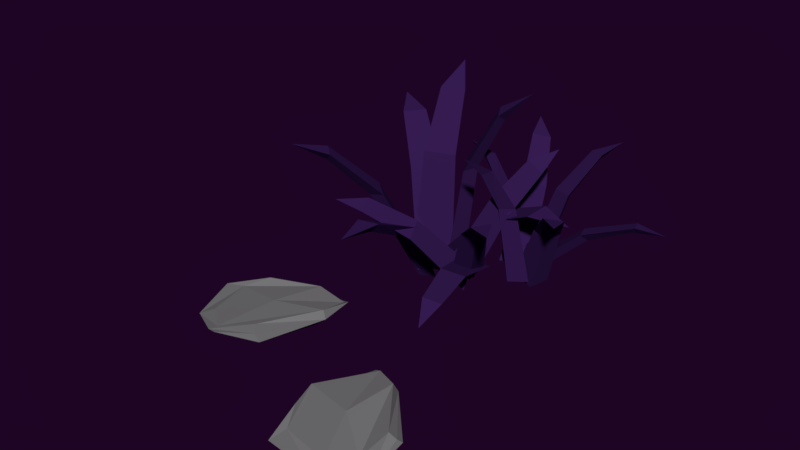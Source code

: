# Source: conjunto22.blend  (saved by Blender 2.79.0; exported with 4.5.12 LTS)
import bpy
from mathutils import Matrix  # noqa: F401  (used for matrix-valued properties, if any)

bpy.ops.wm.read_factory_settings(use_empty=True)
scene = bpy.context.scene
scene.name = 'Scene'

# ---- collections
col_collection_1 = bpy.data.collections.new('Collection 1'); scene.collection.children.link(col_collection_1)

# ---- materials (node trees are filled in below, after node groups)
mat_material_025 = bpy.data.materials.new('Material.025')
mat_material_025.alpha_threshold = 0.0
mat_material_025.use_transparent_shadow = False
mat_material_025.diffuse_color = (0.03823, 0.01219, 0.08714, 1.0)
mat_material_025.roughness = 0.5
mat_material_013 = bpy.data.materials.new('Material.013')
mat_material_013.alpha_threshold = 0.0
mat_material_013.use_transparent_shadow = False
mat_material_013.diffuse_color = (0.1932, 0.1904, 0.196, 1.0)
mat_material_013.roughness = 0.5
mat_material_013.line_color = (0.0, 0.0, 0.0, 1.0)

# ---- material node trees

# ---- world
world_world_001 = bpy.data.worlds.new('World.001'); scene.world = world_world_001
world_world_001.color = (0.0134, 0.001575, 0.01811)
world_world_001.use_sun_shadow = False
world_world_001.sun_shadow_jitter_overblur = 0.0
world_world_001.cycles.sampling_method = 'MANUAL'
world_world_001.light_settings.ao_factor = 0.4154
world_world_001.light_settings.distance = 0.4

# ---- meshes
me_plane_022 = bpy.data.meshes.new('Plane.022')
me_plane_022.from_pydata([(-1.144, 1.806, -2.137), (-1.101, 3.011, -2.209), (-2.345, 3.414, -2.118), (-1.633, 3.601, 2.89), (-0.6741, 2.355, 2.873), (-0.6506, 3.291, 2.817), (0.4837, 3.289, 5.687), (0.3601, 3.921, 5.322), (-0.2435, 4.255, 5.698), (1.382, 4.559, 6.677), (-2.426, 2.63, -2.832), (-1.275, 2.214, -3.214), (-0.4618, 2.908, -2.577), (-0.2086, -0.5801, 1.082), (-1.745, -0.7975, 0.8827), (-0.8321, -1.123, 0.5841), (-1.123, -3.687, 2.244), (-0.469, -3.602, 1.862), (0.0595, -3.519, 2.397), (-0.215, -5.418, 2.199), (-4.573, 2.648, 1.666), (-2.501, 1.226, -2.728), (-2.66, 2.465, -3.124), (-1.647, 3.041, -2.808), (-3.923, 4.077, 1.593), (-4.706, 3.622, 1.351), (-6.11, 5.108, 3.662), (-6.475, 4.623, 3.239), (-6.621, 4.014, 3.712), (-7.885, 5.42, 4.052), (-1.752, 2.825, -2.137), (-2.935, 3.057, -2.209), (-3.529, 1.893, -2.118), (-3.601, 2.625, 2.89), (-2.22, 3.376, 2.873), (-3.141, 3.547, 2.817), (-2.96, 4.666, 5.687), (-3.604, 4.644, 5.322), (-4.028, 4.1, 5.698), (-4.072, 5.754, 6.677), (-2.768, 1.689, -2.832), (-2.176, 2.76, -3.214), (-2.733, 3.673, -2.577), (0.7517, 3.372, 1.082), (0.7241, 1.821, 0.8827), (1.189, 2.671, 0.5841), (3.675, 1.979, 2.244), (3.695, 2.638, 1.862), (3.696, 3.173, 2.397), (5.528, 2.603, 2.199), (-3.125, -0.4279, 1.666), (-1.393, 1.394, -2.728), (-2.642, 1.432, -3.124), (-3.05, 2.523, -2.808), (-4.433, 0.4393, 1.593), (-4.108, -0.4063, 1.351), (-5.796, -1.558, 3.662), (-5.375, -1.995, 3.239), (-4.796, -2.235, 3.712), (-6.384, -3.261, 4.052), (3.287, 3.288, -1.24), (2.864, 4.034, -1.57), (1.89, 3.871, -1.437), (2.291, 5.538, 2.01), (3.392, 5.096, 2.157), (3.057, 5.672, 1.903), (3.809, 6.815, 3.81), (3.491, 7.07, 3.423), (2.966, 7.163, 3.693), (3.929, 8.178, 4.116), (2.13, 3.169, -1.76), (3.047, 3.216, -2.086), (3.326, 4.1, -1.891), (4.8, 2.968, 1.481), (3.864, 2.24, 1.584), (4.59, 2.282, 1.327), (5.357, 1.014, 3.13), (5.759, 1.198, 2.755), (6.078, 1.575, 3.051), (6.607, 0.2447, 3.373), (0.7015, 3.593, 1.726), (2.606, 2.296, -1.359), (2.036, 2.908, -1.901), (2.492, 3.705, -1.935), (0.5967, 4.692, 1.268), (0.2482, 4.07, 1.298), (-1.238, 5.101, 2.794), (-1.298, 4.561, 2.648), (-1.166, 4.253, 3.143), (-2.53, 4.772, 3.229), (2.503, 3.709, -1.393), (1.633, 3.418, -1.346), (1.675, 2.508, -0.9419), (1.353, 4.238, 2.482), (1.987, 5.187, 2.124), (1.313, 4.955, 2.164), (1.014, 6.46, 3.939), (0.5958, 6.125, 3.766), (0.5185, 5.735, 4.212), (-0.1296, 7.003, 4.543), (2.255, 2.463, -1.504), (2.247, 3.239, -2.094), (1.536, 3.776, -1.774), (3.956, 5.766, 0.465), (4.518, 4.739, 0.6764), (4.508, 5.354, 0.2115), (6.413, 6.229, 1.237), (6.179, 6.547, 0.8126), (5.98, 7.02, 1.074), (7.406, 7.258, 0.8269), (2.812, 2.188, 2.236), (3.276, 2.79, -1.538), (2.435, 2.272, -1.67), (1.756, 2.889, -1.638), (1.621, 2.248, 2.156), (2.153, 1.774, 2.132), (1.466, 1.063, 4.261), (1.909, 0.8292, 4.003), (2.382, 1.007, 4.321), (1.714, -0.1032, 4.999), (0.6899, 0.3656, -1.135), (1.492, 0.7362, -1.387), (1.505, 1.647, -0.9835), (3.143, 0.03071, 2.103), (2.518, -0.9799, 1.974), (3.139, -0.686, 1.782), (4.169, -2.118, 3.331), (4.469, -1.75, 3.028), (4.657, -1.344, 3.424), (5.496, -2.539, 3.499), (0.7662, 1.626, -1.311), (0.6448, 0.8409, -1.877), (1.469, 0.3786, -1.826), (0.1627, -1.774, 1.086), (-0.387, -0.7993, 1.489), (-0.4792, -1.421, 1.042), (-1.826, -2.445, 2.65), (-1.723, -2.749, 2.168), (-1.402, -3.195, 2.34), (-2.798, -3.569, 2.595), (1.503, 1.932, 2.395), (-0.1692, 1.205, -0.9965), (0.5229, 1.796, -1.404), (1.227, 1.244, -1.614), (2.594, 1.98, 1.909), (2.044, 2.403, 2.075), (3.349, 3.221, 3.846), (2.824, 3.407, 3.758), (2.508, 3.194, 4.218), (3.26, 4.376, 4.637), (0.05417, 1.55, -1.051), (0.8077, 1.597, -1.669), (1.468, 2.092, -1.204), (3.045, -1.149, 0.1511), (1.939, -1.572, 0.2706), (2.537, -1.533, -0.2146), (3.084, -3.765, 0.1914), (3.43, -3.477, -0.1736), (3.935, -3.439, 0.09942), (3.914, -4.758, -0.542), (3.082, -6.143, -2.429), (2.684, -10.27, -2.28), (3.261, -6.297, -2.632), (2.799, -10.44, -2.681), (7.007, -8.435, -2.69), (6.566, -8.769, -2.271), (5.864, -11.43, -2.558), (6.045, -11.59, -3.055), (3.438, -11.29, -2.588), (4.35, -6.547, -2.236), (4.015, -11.09, -3.078), (4.471, -6.941, -3.066), (2.752, -6.088, -2.586), (2.536, -10.54, -2.771), (6.927, -8.664, -2.466), (6.132, -12.06, -2.779), (4.487, -6.385, -2.626), (3.471, -12.21, -2.646), (2.002, -8.935, -2.334), (2.554, -7.969, -2.886), (6.413, -10.14, -2.856), (7.327, -10.06, -2.891), (5.035, -8.926, -3.101), (4.395, -9.076, -2.308), (7.192, -10.08, -2.754), (1.791, -8.959, -2.907), (-2.192, -3.734, -2.429), (-6.124, -5.038, -2.28), (-2.261, -3.96, -2.632), (-6.234, -5.212, -2.681), (-2.09, -8.61, -2.447), (-3.185, -7.982, -2.271), (-5.905, -8.418, -2.558), (-5.975, -8.647, -3.055), (-6.756, -6.142, -2.588), (-2.049, -5.056, -2.236), (-6.336, -6.587, -3.078), (-2.36, -5.327, -3.066), (-2.276, -3.41, -2.586), (-6.436, -5.013, -2.771), (-2.654, -8.439, -2.346), (-6.371, -8.918, -2.779), (-1.845, -5.116, -2.626), (-7.582, -6.543, -2.646), (-3.937, -3.721, -2.334), (-4.076, -3.99, -2.886), (-4.395, -9.238, -2.407), (-3.996, -9.669, -2.352), (-3.947, -6.646, -3.101), (-4.343, -6.121, -2.308), (-4.441, -9.67, -2.403), (-4.045, -3.538, -2.907)], [], [(0, 2, 1), (5, 3, 8, 7), (1, 2, 3, 5), (0, 1, 5, 4), (2, 0, 4, 3), (7, 8, 9), (3, 4, 6, 8), (4, 5, 7, 6), (8, 6, 9), (6, 7, 9), (10, 12, 11), (15, 13, 18, 17), (11, 12, 13, 15), (10, 11, 15, 14), (12, 10, 14, 13), (17, 18, 19), (13, 14, 16, 18), (14, 15, 17, 16), (18, 16, 19), (16, 17, 19), (23, 21, 22), (25, 20, 28, 27), (22, 21, 20, 25), (23, 22, 25, 24), (21, 23, 24, 20), (27, 28, 29), (20, 24, 26, 28), (24, 25, 27, 26), (28, 26, 29), (26, 27, 29), (30, 32, 31), (35, 33, 38, 37), (31, 32, 33, 35), (30, 31, 35, 34), (32, 30, 34, 33), (37, 38, 39), (33, 34, 36, 38), (34, 35, 37, 36), (38, 36, 39), (36, 37, 39), (40, 42, 41), (45, 43, 48, 47), (41, 42, 43, 45), (40, 41, 45, 44), (42, 40, 44, 43), (47, 48, 49), (43, 44, 46, 48), (44, 45, 47, 46), (48, 46, 49), (46, 47, 49), (53, 51, 52), (55, 50, 58, 57), (52, 51, 50, 55), (53, 52, 55, 54), (51, 53, 54, 50), (57, 58, 59), (50, 54, 56, 58), (54, 55, 57, 56), (58, 56, 59), (56, 57, 59), (60, 62, 61), (65, 63, 68, 67), (61, 62, 63, 65), (60, 61, 65, 64), (62, 60, 64, 63), (67, 68, 69), (63, 64, 66, 68), (64, 65, 67, 66), (68, 66, 69), (66, 67, 69), (70, 72, 71), (75, 73, 78, 77), (71, 72, 73, 75), (70, 71, 75, 74), (72, 70, 74, 73), (77, 78, 79), (73, 74, 76, 78), (74, 75, 77, 76), (78, 76, 79), (76, 77, 79), (83, 81, 82), (85, 80, 88, 87), (82, 81, 80, 85), (83, 82, 85, 84), (81, 83, 84, 80), (87, 88, 89), (80, 84, 86, 88), (84, 85, 87, 86), (88, 86, 89), (86, 87, 89), (90, 92, 91), (95, 93, 98, 97), (91, 92, 93, 95), (90, 91, 95, 94), (92, 90, 94, 93), (97, 98, 99), (93, 94, 96, 98), (94, 95, 97, 96), (98, 96, 99), (96, 97, 99), (100, 102, 101), (105, 103, 108, 107), (101, 102, 103, 105), (100, 101, 105, 104), (102, 100, 104, 103), (107, 108, 109), (103, 104, 106, 108), (104, 105, 107, 106), (108, 106, 109), (106, 107, 109), (113, 111, 112), (115, 110, 118, 117), (112, 111, 110, 115), (113, 112, 115, 114), (111, 113, 114, 110), (117, 118, 119), (110, 114, 116, 118), (114, 115, 117, 116), (118, 116, 119), (116, 117, 119), (120, 122, 121), (125, 123, 128, 127), (121, 122, 123, 125), (120, 121, 125, 124), (122, 120, 124, 123), (127, 128, 129), (123, 124, 126, 128), (124, 125, 127, 126), (128, 126, 129), (126, 127, 129), (130, 132, 131), (135, 133, 138, 137), (131, 132, 133, 135), (130, 131, 135, 134), (132, 130, 134, 133), (137, 138, 139), (133, 134, 136, 138), (134, 135, 137, 136), (138, 136, 139), (136, 137, 139), (143, 141, 142), (145, 140, 148, 147), (142, 141, 140, 145), (143, 142, 145, 144), (141, 143, 144, 140), (147, 148, 149), (140, 144, 146, 148), (144, 145, 147, 146), (148, 146, 149), (146, 147, 149), (150, 152, 151), (155, 153, 158, 157), (151, 152, 153, 155), (150, 151, 155, 154), (152, 150, 154, 153), (157, 158, 159), (153, 154, 156, 158), (154, 155, 157, 156), (158, 156, 159), (156, 157, 159), (185, 179, 163, 173), (184, 175, 167, 181), (183, 168, 166, 180), (176, 169, 165, 174), (182, 171, 164, 181), (179, 162, 171, 182), (172, 160, 169, 176), (173, 163, 170, 177), (178, 161, 168, 183), (161, 173, 177, 168), (162, 172, 176, 171), (171, 176, 174, 164), (168, 177, 175, 166), (180, 166, 175, 184), (178, 185, 173, 161), (160, 172, 185, 178), (165, 180, 184, 174), (160, 178, 183, 169), (163, 179, 182, 170), (170, 182, 181, 167), (169, 183, 180, 165), (174, 184, 181, 164), (172, 162, 179, 185), (175, 177, 170, 167), (211, 205, 189, 199), (210, 201, 193, 207), (209, 194, 192, 206), (202, 195, 191, 200), (208, 197, 190, 207), (205, 188, 197, 208), (198, 186, 195, 202), (199, 189, 196, 203), (204, 187, 194, 209), (187, 199, 203, 194), (188, 198, 202, 197), (197, 202, 200, 190), (194, 203, 201, 192), (206, 192, 201, 210), (204, 211, 199, 187), (186, 198, 211, 204), (191, 206, 210, 200), (186, 204, 209, 195), (189, 205, 208, 196), (196, 208, 207, 193), (195, 209, 206, 191), (200, 210, 207, 190), (198, 188, 205, 211), (201, 203, 196, 193)])
me_plane_022.polygons.foreach_set('material_index', [0, 0, 0, 0, 0, 0, 0, 0, 0, 0, 0, 0, 0, 0, 0, 0, 0, 0, 0, 0, 0, 0, 0, 0, 0, 0, 0, 0, 0, 0, 0, 0, 0, 0, 0, 0, 0, 0, 0, 0, 0, 0, 0, 0, 0, 0, 0, 0, 0, 0, 0, 0, 0, 0, 0, 0, 0, 0, 0, 0, 0, 0, 0, 0, 0, 0, 0, 0, 0, 0, 0, 0, 0, 0, 0, 0, 0, 0, 0, 0, 0, 0, 0, 0, 0, 0, 0, 0, 0, 0, 0, 0, 0, 0, 0, 0, 0, 0, 0, 0, 0, 0, 0, 0, 0, 0, 0, 0, 0, 0, 0, 0, 0, 0, 0, 0, 0, 0, 0, 0, 0, 0, 0, 0, 0, 0, 0, 0, 0, 0, 0, 0, 0, 0, 0, 0, 0, 0, 0, 0, 0, 0, 0, 0, 0, 0, 0, 0, 0, 0, 0, 0, 0, 0, 0, 0, 0, 0, 0, 0, 1, 1, 1, 1, 1, 1, 1, 1, 1, 1, 1, 1, 1, 1, 1, 1, 1, 1, 1, 1, 1, 1, 1, 1, 1, 1, 1, 1, 1, 1, 1, 1, 1, 1, 1, 1, 1, 1, 1, 1, 1, 1, 1, 1, 1, 1, 1, 1])
me_plane_022.materials.append(mat_material_025)
me_plane_022.materials.append(mat_material_013)
me_plane_022.use_remesh_preserve_volume = False
me_plane_022.use_remesh_preserve_attributes = False
me_plane_022.use_mirror_vertex_groups = False
me_plane_022.update()

# ---- objects
ob_grass01_004 = bpy.data.objects.new('grass01.004', me_plane_022)

# ---- transforms, parenting, visibility, modifiers, constraints
ob_grass01_004.location = (0.0, 0.0, 0.0)
ob_grass01_004.rotation_euler = (0.0, -0.0, -0.1395)
ob_grass01_004.scale = (0.03703, 0.03703, 0.03703)
ob_grass01_004.lineart.crease_threshold = 0.0

# ---- collection membership
col_collection_1.objects.link(ob_grass01_004)

# ---- scene / render settings (as saved in the file)
scene.frame_start = 1; scene.frame_end = 250; scene.frame_set(0)
scene.render.engine = 'BLENDER_EEVEE_NEXT'
scene.render.resolution_percentage = 50
scene.render.dither_intensity = 0.0
scene.cycles.use_denoising = False
scene.cycles.samples = 128
scene.cycles.sampling_pattern = 'TABULATED_SOBOL'
scene.cycles.use_adaptive_sampling = False
scene.cycles.use_light_tree = False
scene.cycles.blur_glossy = 0.0
scene.cycles.sample_clamp_indirect = 0.0
scene.view_settings.view_transform = 'Standard'
bpy.context.view_layer.update()

# ---- added for rendering (the .blend has no active camera and no usable light): camera, sun
cam_auto = bpy.data.cameras.new('AutoCamera')
cam_auto.lens = 50.0
cam_auto.sensor_width = 36.0
cam_auto.clip_end = 1000.0
ob_auto_camera = bpy.data.objects.new('AutoCamera', cam_auto)
scene.collection.objects.link(ob_auto_camera)
ob_auto_camera.location = (1.01938, -1.31888, 0.894926)
ob_auto_camera.rotation_euler = (1.09748, -7.21219e-08, 0.694738)
scene.camera = ob_auto_camera
light_auto_sun = bpy.data.lights.new('AutoSun', 'SUN')
light_auto_sun.energy = 3.0
light_auto_sun.angle = 0.0523599
ob_auto_sun = bpy.data.objects.new('AutoSun', light_auto_sun)
scene.collection.objects.link(ob_auto_sun)
ob_auto_sun.rotation_euler = (0.872665, 0.174533, 0.523599)
bpy.context.view_layer.update()
